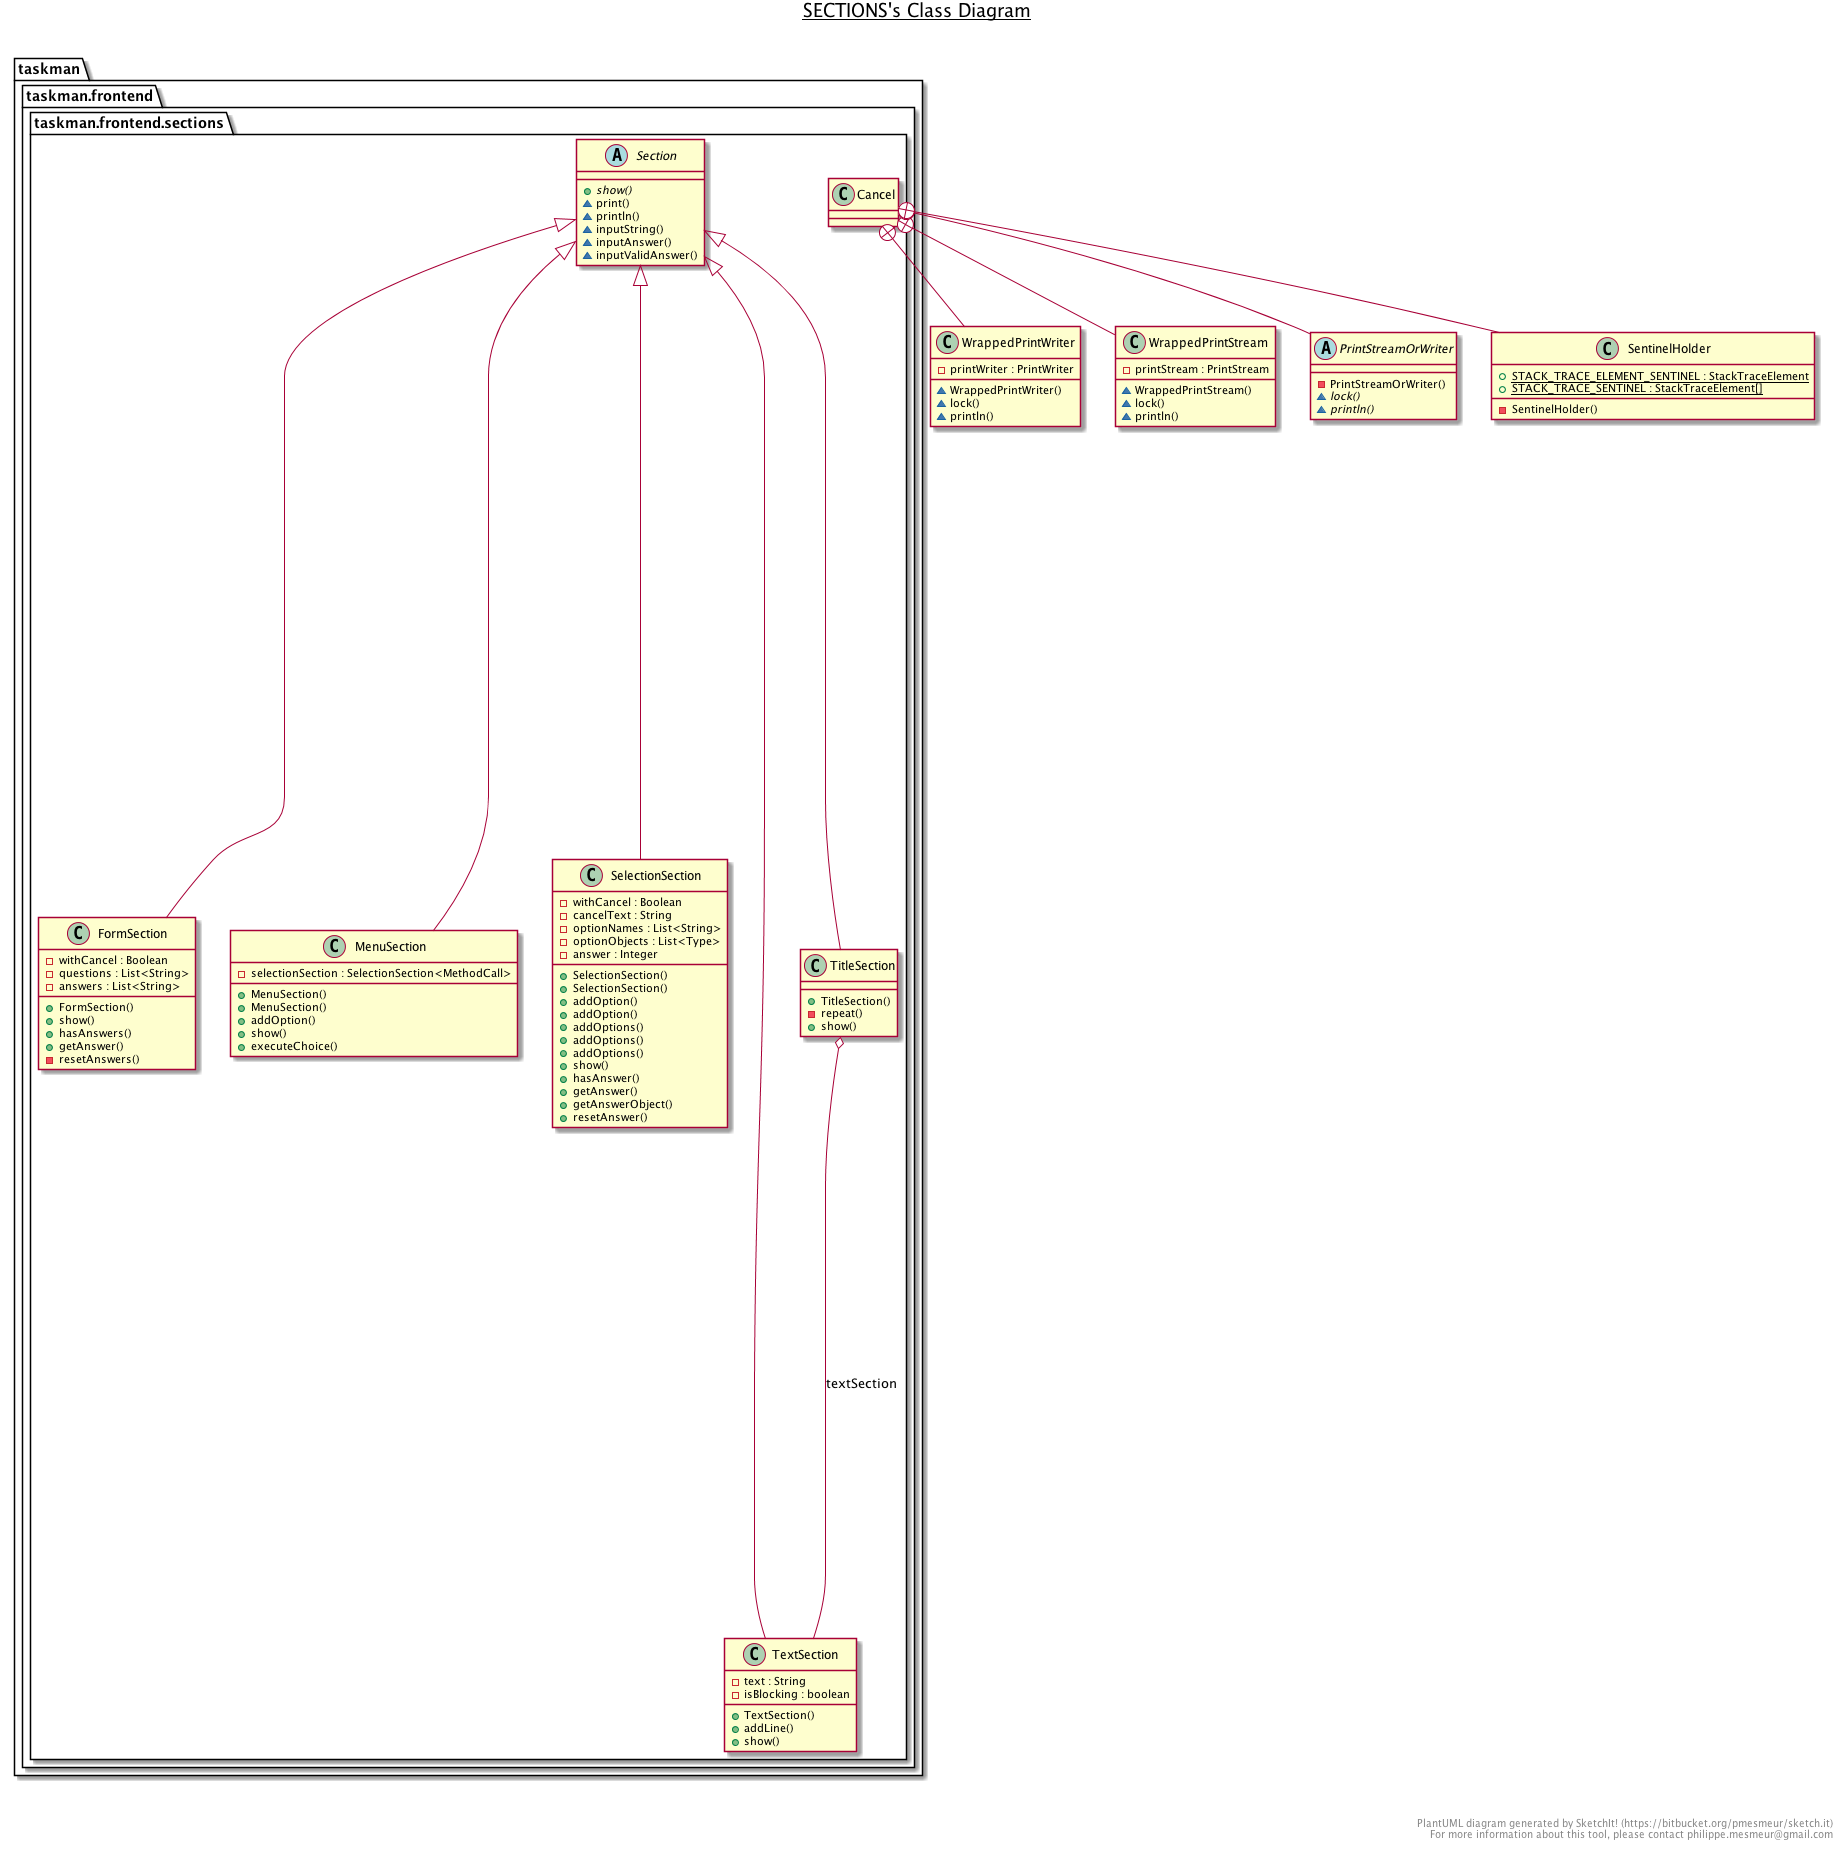

The diagram above was rendered by PlantUML. Its source (embedded in the PNG):
@startuml

title __SECTIONS's Class Diagram__\n

  package taskman {
    package taskman.frontend {
      package taskman.frontend.sections {
        class Cancel {
        }
      }
    }
  }
  

  class WrappedPrintWriter {
      - printWriter : PrintWriter
      ~ WrappedPrintWriter()
      ~ lock()
      ~ println()
  }
  

  class WrappedPrintStream {
      - printStream : PrintStream
      ~ WrappedPrintStream()
      ~ lock()
      ~ println()
  }
  

  abstract class PrintStreamOrWriter {
      - PrintStreamOrWriter()
      {abstract} ~ lock()
      {abstract} ~ println()
  }
  

  class SentinelHolder {
      {static} + STACK_TRACE_ELEMENT_SENTINEL : StackTraceElement
      {static} + STACK_TRACE_SENTINEL : StackTraceElement[]
      - SentinelHolder()
  }
  

  package taskman {
    package taskman.frontend {
      package taskman.frontend.sections {
        class FormSection {
            - withCancel : Boolean
            - questions : List<String>
            - answers : List<String>
            + FormSection()
            + show()
            + hasAnswers()
            + getAnswer()
            - resetAnswers()
        }
      }
    }
  }
  

  package taskman {
    package taskman.frontend {
      package taskman.frontend.sections {
        class MenuSection {
            - selectionSection : SelectionSection<MethodCall>
            + MenuSection()
            + MenuSection()
            + addOption()
            + show()
            + executeChoice()
        }
      }
    }
  }
  

  package taskman {
    package taskman.frontend {
      package taskman.frontend.sections {
        abstract class Section {
            {abstract} + show()
            ~ print()
            ~ println()
            ~ inputString()
            ~ inputAnswer()
            ~ inputValidAnswer()
        }
      }
    }
  }
  

  package taskman {
    package taskman.frontend {
      package taskman.frontend.sections {
        class SelectionSection {
            - withCancel : Boolean
            - cancelText : String
            - optionNames : List<String>
            - optionObjects : List<Type>
            - answer : Integer
            + SelectionSection()
            + SelectionSection()
            + addOption()
            + addOption()
            + addOptions()
            + addOptions()
            + addOptions()
            + show()
            + hasAnswer()
            + getAnswer()
            + getAnswerObject()
            + resetAnswer()
        }
      }
    }
  }
  

  package taskman {
    package taskman.frontend {
      package taskman.frontend.sections {
        class TextSection {
            - text : String
            - isBlocking : boolean
            + TextSection()
            + addLine()
            + show()
        }
      }
    }
  }
  

  package taskman {
    package taskman.frontend {
      package taskman.frontend.sections {
        class TitleSection {
            + TitleSection()
            - repeat()
            + show()
        }
      }
    }
  }
  

  Cancel +-down- WrappedPrintWriter
  Cancel +-down- WrappedPrintStream
  Cancel +-down- PrintStreamOrWriter
  Cancel +-down- SentinelHolder
  FormSection -up-|> Section
  MenuSection -up-|> Section
  SelectionSection -up-|> Section
  TextSection -up-|> Section
  TitleSection -up-|> Section
  TitleSection o-- TextSection : textSection


right footer


PlantUML diagram generated by SketchIt! (https://bitbucket.org/pmesmeur/sketch.it)
For more information about this tool, please contact philippe.mesmeur@gmail.com
endfooter

@enduml